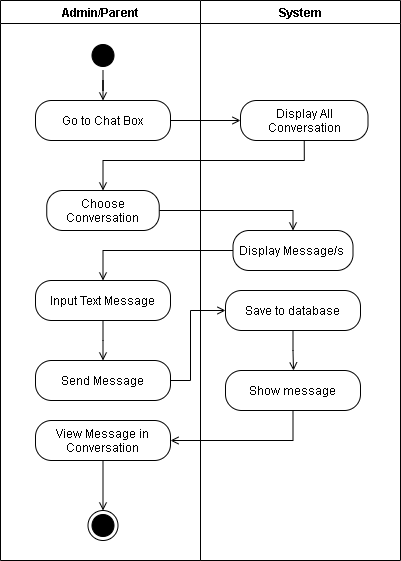

The diagram above was exported from draw.io. Its source (the exported page's mxGraphModel, read from the mxfile embedded in the PNG):
<mxGraphModel dx="-774" dy="1726" grid="1" gridSize="10" guides="1" tooltips="1" connect="1" arrows="1" fold="1" page="1" pageScale="1" pageWidth="850" pageHeight="1100" math="0" shadow="0">
  <root>
    <mxCell id="B-exy-RbQD1KlVTKx_DA-0" />
    <mxCell id="B-exy-RbQD1KlVTKx_DA-1" parent="B-exy-RbQD1KlVTKx_DA-0" />
    <mxCell id="B-exy-RbQD1KlVTKx_DA-2" value="Admin/Parent" style="swimlane;" parent="B-exy-RbQD1KlVTKx_DA-1" vertex="1">
      <mxGeometry x="1720" y="-1080" width="200" height="560" as="geometry" />
    </mxCell>
    <mxCell id="B-exy-RbQD1KlVTKx_DA-3" value="Go to Chat Box" style="rounded=1;whiteSpace=wrap;html=1;arcSize=40;" parent="B-exy-RbQD1KlVTKx_DA-2" vertex="1">
      <mxGeometry x="35" y="100" width="135" height="40" as="geometry" />
    </mxCell>
    <mxCell id="B-exy-RbQD1KlVTKx_DA-4" style="edgeStyle=orthogonalEdgeStyle;rounded=0;orthogonalLoop=1;jettySize=auto;html=1;endArrow=open;endFill=0;entryX=0.5;entryY=0;entryDx=0;entryDy=0;" parent="B-exy-RbQD1KlVTKx_DA-2" source="B-exy-RbQD1KlVTKx_DA-5" target="B-exy-RbQD1KlVTKx_DA-3" edge="1">
      <mxGeometry relative="1" as="geometry">
        <mxPoint x="102.5" y="100" as="targetPoint" />
      </mxGeometry>
    </mxCell>
    <mxCell id="B-exy-RbQD1KlVTKx_DA-5" value="" style="ellipse;html=1;shape=startState;fillColor=#000000;" parent="B-exy-RbQD1KlVTKx_DA-2" vertex="1">
      <mxGeometry x="87.5" y="40" width="30" height="30" as="geometry" />
    </mxCell>
    <mxCell id="B-exy-RbQD1KlVTKx_DA-6" value="Choose Conversation" style="rounded=1;whiteSpace=wrap;html=1;arcSize=40;" parent="B-exy-RbQD1KlVTKx_DA-2" vertex="1">
      <mxGeometry x="46.25" y="190" width="112.5" height="40" as="geometry" />
    </mxCell>
    <mxCell id="B-exy-RbQD1KlVTKx_DA-7" value="Input Text Message" style="rounded=1;whiteSpace=wrap;html=1;arcSize=40;" parent="B-exy-RbQD1KlVTKx_DA-2" vertex="1">
      <mxGeometry x="35" y="280" width="135" height="40" as="geometry" />
    </mxCell>
    <mxCell id="B-exy-RbQD1KlVTKx_DA-8" value="Send Message" style="rounded=1;whiteSpace=wrap;html=1;arcSize=40;" parent="B-exy-RbQD1KlVTKx_DA-2" vertex="1">
      <mxGeometry x="35" y="360" width="135" height="40" as="geometry" />
    </mxCell>
    <mxCell id="B-exy-RbQD1KlVTKx_DA-9" value="" style="edgeStyle=orthogonalEdgeStyle;rounded=0;orthogonalLoop=1;jettySize=auto;html=1;entryX=0.5;entryY=0;entryDx=0;entryDy=0;endArrow=open;endFill=0;exitX=0.5;exitY=1;exitDx=0;exitDy=0;" parent="B-exy-RbQD1KlVTKx_DA-2" source="B-exy-RbQD1KlVTKx_DA-7" target="B-exy-RbQD1KlVTKx_DA-8" edge="1">
      <mxGeometry relative="1" as="geometry">
        <mxPoint x="246.5" y="438" as="sourcePoint" />
        <Array as="points">
          <mxPoint x="103" y="340" />
          <mxPoint x="103" y="340" />
        </Array>
      </mxGeometry>
    </mxCell>
    <mxCell id="D2n2Ap4OQf9eEdHviWz--2" style="edgeStyle=orthogonalEdgeStyle;rounded=0;orthogonalLoop=1;jettySize=auto;html=1;exitX=0.5;exitY=1;exitDx=0;exitDy=0;endArrow=open;endFill=0;" edge="1" parent="B-exy-RbQD1KlVTKx_DA-2" source="D2n2Ap4OQf9eEdHviWz--1" target="B-exy-RbQD1KlVTKx_DA-14">
      <mxGeometry relative="1" as="geometry" />
    </mxCell>
    <mxCell id="D2n2Ap4OQf9eEdHviWz--1" value="View Message in Conversation" style="rounded=1;whiteSpace=wrap;html=1;arcSize=40;" vertex="1" parent="B-exy-RbQD1KlVTKx_DA-2">
      <mxGeometry x="35" y="420" width="135" height="40" as="geometry" />
    </mxCell>
    <mxCell id="B-exy-RbQD1KlVTKx_DA-14" value="" style="ellipse;html=1;shape=endState;fillColor=#000000;rounded=1;" parent="B-exy-RbQD1KlVTKx_DA-2" vertex="1">
      <mxGeometry x="87.5" y="510" width="30" height="30" as="geometry" />
    </mxCell>
    <mxCell id="B-exy-RbQD1KlVTKx_DA-12" value="System" style="swimlane;" parent="B-exy-RbQD1KlVTKx_DA-1" vertex="1">
      <mxGeometry x="1920" y="-1080" width="200" height="560" as="geometry" />
    </mxCell>
    <mxCell id="B-exy-RbQD1KlVTKx_DA-13" value="Display All Conversation" style="rounded=1;whiteSpace=wrap;html=1;arcSize=40;" parent="B-exy-RbQD1KlVTKx_DA-12" vertex="1">
      <mxGeometry x="40" y="100" width="127.5" height="40" as="geometry" />
    </mxCell>
    <mxCell id="B-exy-RbQD1KlVTKx_DA-16" value="Save to database" style="rounded=1;whiteSpace=wrap;html=1;arcSize=40;" parent="B-exy-RbQD1KlVTKx_DA-12" vertex="1">
      <mxGeometry x="25" y="290" width="135" height="40" as="geometry" />
    </mxCell>
    <mxCell id="B-exy-RbQD1KlVTKx_DA-17" value="Display Message/s&amp;nbsp;" style="rounded=1;whiteSpace=wrap;html=1;arcSize=40;" parent="B-exy-RbQD1KlVTKx_DA-12" vertex="1">
      <mxGeometry x="32.5" y="230" width="120" height="40" as="geometry" />
    </mxCell>
    <mxCell id="5yXl9Co6XA6vqUDnV10v-0" value="Show message" style="rounded=1;whiteSpace=wrap;html=1;arcSize=40;" vertex="1" parent="B-exy-RbQD1KlVTKx_DA-12">
      <mxGeometry x="25" y="370" width="135" height="40" as="geometry" />
    </mxCell>
    <mxCell id="B-exy-RbQD1KlVTKx_DA-18" style="edgeStyle=orthogonalEdgeStyle;rounded=0;orthogonalLoop=1;jettySize=auto;html=1;entryX=0;entryY=0.5;entryDx=0;entryDy=0;endArrow=open;endFill=0;" parent="B-exy-RbQD1KlVTKx_DA-1" source="B-exy-RbQD1KlVTKx_DA-3" target="B-exy-RbQD1KlVTKx_DA-13" edge="1">
      <mxGeometry relative="1" as="geometry" />
    </mxCell>
    <mxCell id="B-exy-RbQD1KlVTKx_DA-19" style="edgeStyle=orthogonalEdgeStyle;rounded=0;orthogonalLoop=1;jettySize=auto;html=1;entryX=0;entryY=0.5;entryDx=0;entryDy=0;endArrow=open;endFill=0;" parent="B-exy-RbQD1KlVTKx_DA-1" source="B-exy-RbQD1KlVTKx_DA-8" target="B-exy-RbQD1KlVTKx_DA-16" edge="1">
      <mxGeometry relative="1" as="geometry">
        <Array as="points">
          <mxPoint x="1910" y="-700" />
          <mxPoint x="1910" y="-770" />
        </Array>
      </mxGeometry>
    </mxCell>
    <mxCell id="B-exy-RbQD1KlVTKx_DA-20" style="edgeStyle=orthogonalEdgeStyle;rounded=0;orthogonalLoop=1;jettySize=auto;html=1;entryX=0.5;entryY=0;entryDx=0;entryDy=0;exitX=0.5;exitY=1;exitDx=0;exitDy=0;endArrow=open;endFill=0;" parent="B-exy-RbQD1KlVTKx_DA-1" source="B-exy-RbQD1KlVTKx_DA-13" target="B-exy-RbQD1KlVTKx_DA-6" edge="1">
      <mxGeometry relative="1" as="geometry">
        <Array as="points">
          <mxPoint x="2024" y="-920" />
          <mxPoint x="1823" y="-920" />
        </Array>
      </mxGeometry>
    </mxCell>
    <mxCell id="B-exy-RbQD1KlVTKx_DA-21" style="edgeStyle=orthogonalEdgeStyle;rounded=0;orthogonalLoop=1;jettySize=auto;html=1;entryX=0.5;entryY=0;entryDx=0;entryDy=0;endArrow=open;endFill=0;" parent="B-exy-RbQD1KlVTKx_DA-1" source="B-exy-RbQD1KlVTKx_DA-6" target="B-exy-RbQD1KlVTKx_DA-17" edge="1">
      <mxGeometry relative="1" as="geometry" />
    </mxCell>
    <mxCell id="B-exy-RbQD1KlVTKx_DA-22" style="edgeStyle=orthogonalEdgeStyle;rounded=0;orthogonalLoop=1;jettySize=auto;html=1;entryX=0.5;entryY=0;entryDx=0;entryDy=0;endArrow=open;endFill=0;" parent="B-exy-RbQD1KlVTKx_DA-1" source="B-exy-RbQD1KlVTKx_DA-17" target="B-exy-RbQD1KlVTKx_DA-7" edge="1">
      <mxGeometry relative="1" as="geometry">
        <mxPoint x="1822.5" y="-745" as="targetPoint" />
      </mxGeometry>
    </mxCell>
    <mxCell id="MODUDUWoqxulcKVimzcp-0" style="edgeStyle=orthogonalEdgeStyle;rounded=0;orthogonalLoop=1;jettySize=auto;html=1;exitX=0.5;exitY=1;exitDx=0;exitDy=0;endArrow=open;endFill=0;" edge="1" parent="B-exy-RbQD1KlVTKx_DA-1" source="B-exy-RbQD1KlVTKx_DA-16">
      <mxGeometry relative="1" as="geometry">
        <mxPoint x="2013" y="-710" as="targetPoint" />
      </mxGeometry>
    </mxCell>
    <mxCell id="D2n2Ap4OQf9eEdHviWz--0" style="edgeStyle=orthogonalEdgeStyle;rounded=0;orthogonalLoop=1;jettySize=auto;html=1;exitX=0.5;exitY=1;exitDx=0;exitDy=0;endArrow=open;endFill=0;entryX=1;entryY=0.5;entryDx=0;entryDy=0;" edge="1" parent="B-exy-RbQD1KlVTKx_DA-1" source="5yXl9Co6XA6vqUDnV10v-0" target="D2n2Ap4OQf9eEdHviWz--1">
      <mxGeometry relative="1" as="geometry">
        <mxPoint x="1990" y="-630" as="targetPoint" />
      </mxGeometry>
    </mxCell>
  </root>
</mxGraphModel>